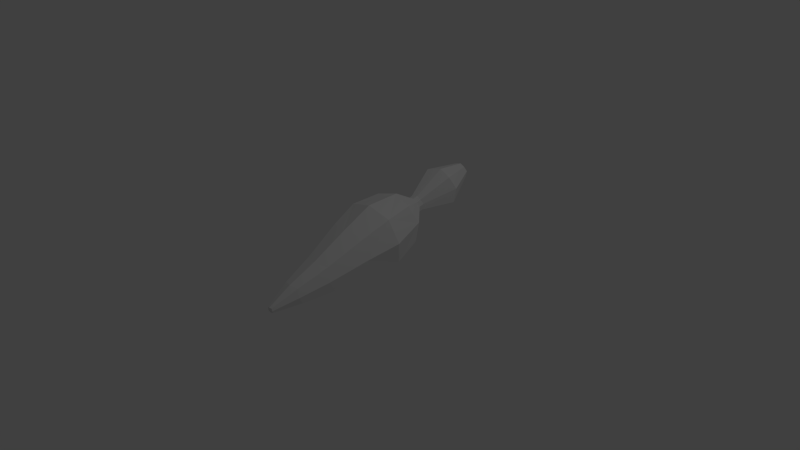 # Source: carrot.blend  (saved by Blender 2.72.0; exported with 4.5.12 LTS)
import bpy
from mathutils import Matrix  # noqa: F401  (used for matrix-valued properties, if any)

bpy.ops.wm.read_factory_settings(use_empty=True)
scene = bpy.context.scene
scene.name = 'Scene'

# ---- collections
col_collection_1 = bpy.data.collections.new('Collection 1'); scene.collection.children.link(col_collection_1)

# ---- materials (node trees are filled in below, after node groups)
mat_material_001 = bpy.data.materials.new('Material.001')
mat_material_001.alpha_threshold = 0.0
mat_material_001.use_transparent_shadow = False
mat_material_001.roughness = 0.5

# ---- material node trees

# ---- world
world_world = bpy.data.worlds.new('World'); scene.world = world_world
world_world.color = (0.05088, 0.05088, 0.05088)
world_world.use_sun_shadow = False
world_world.sun_shadow_jitter_overblur = 0.0
world_world.cycles.sampling_method = 'MANUAL'
world_world.cycles.sample_map_resolution = 256

# ---- cameras
cam_camera = bpy.data.cameras.new('Camera')
cam_camera.clip_end = 100.0
cam_camera.lens = 35.0
cam_camera.sensor_width = 32.0
cam_camera.sensor_height = 18.0
cam_camera.ortho_scale = 7.314
cam_camera.dof.focus_distance = 0.0
cam_camera.dof.aperture_fstop = 128.0

# ---- lights
light_lamp = bpy.data.lights.new('Lamp', 'POINT')
light_lamp.transmission_factor = 0.0
light_lamp.cutoff_distance = 30.0
light_lamp.energy = 100.0
light_lamp.shadow_buffer_clip_start = 1.001
light_lamp.shadow_soft_size = 0.1
light_lamp.shadow_maximum_resolution = 0.006
light_lamp.use_absolute_resolution = True
light_lamp.cycles.use_multiple_importance_sampling = False

# ---- meshes
me_cube = bpy.data.meshes.new('Cube')
me_cube.from_pydata([(0.2936, 0.4712, 0.1203), (0.2936, -0.2659, -0.06203), (-0.2646, -0.2659, -0.06203), (-0.2646, 0.4712, 0.1203), (0.2936, 0.3371, 0.6621), (0.2936, -0.3999, 0.4798), (-0.2646, -0.3999, 0.4798), (-0.2646, 0.3371, 0.6621), (0.3479, 0.1157, -0.02361), (0.01449, 0.5559, 0.0853), (0.3479, 0.4759, 0.4089), (0.01449, -0.3245, -0.1325), (0.3479, -0.4046, 0.1911), (-0.3189, 0.1157, -0.02361), (-0.3189, -0.4046, 0.1911), (-0.3189, 0.4759, 0.4089), (0.3479, -0.04443, 0.6237), (0.01449, 0.3958, 0.7326), (0.01449, -0.4847, 0.5148), (-0.3189, -0.04443, 0.6237), (0.01449, 0.1391, -0.1181), (0.01449, -0.06781, 0.7182), (0.4452, 0.03563, 0.3), (0.1546, -1.278, -0.1242), (-0.4163, 0.03563, 0.3), (0.09453, 0.7874, 0.4036), (0.2202, -0.8384, -0.1076), (-0.1492, -0.8384, -0.1076), (0.2202, -0.9272, 0.2509), (-0.1492, -0.9272, 0.2509), (0.03549, -0.8773, -0.1543), (0.2561, -0.9303, 0.05992), (-0.1852, -0.9303, 0.05992), (0.03549, -0.9833, 0.2741), (0.09453, 0.7181, 0.3864), (-0.07452, -1.278, -0.1242), (0.1546, -1.333, 0.09816), (-0.07452, -1.333, 0.09816), (0.04001, -1.302, -0.1531), (0.1768, -1.335, -0.02031), (-0.09682, -1.335, -0.02031), (0.04001, -1.368, 0.1125), (0.08082, 1.629, 0.6106), (-0.06554, 0.7181, 0.3864), (0.09453, 0.6797, 0.5418), (-0.06554, 0.6797, 0.5418), (0.01449, 0.7424, 0.3764), (0.1101, 0.7195, 0.4692), (-0.08112, 0.7195, 0.4692), (0.01449, 0.6965, 0.562), (0.2134, 1.256, 0.397), (-0.06554, 0.7874, 0.4036), (0.09453, 0.7489, 0.5589), (-0.06554, 0.7489, 0.5589), (0.01449, 0.8177, 0.395), (0.1101, 0.7948, 0.4878), (-0.08112, 0.7948, 0.4878), (0.01449, 0.7718, 0.5806), (-0.1844, 1.256, 0.397), (0.2134, 1.16, 0.7831), (-0.1844, 1.16, 0.7831), (0.01449, 1.319, 0.3736), (0.2513, 1.262, 0.6035), (-0.2223, 1.262, 0.6035), (0.01449, 1.205, 0.8334), (0.0728, -1.65, -0.1321), (0.007229, -1.65, -0.1321), (0.0728, -1.666, -0.06841), (0.007229, -1.666, -0.06841), (0.04001, -1.657, -0.1403), (0.07918, -1.666, -0.1023), (0.0008466, -1.666, -0.1023), (0.04001, -1.676, -0.0643), (0.04001, -1.681, -0.1061), (-0.08334, 1.629, 0.6106), (0.08082, 1.59, 0.77), (-0.08334, 1.59, 0.77), (-0.00126, 1.655, 0.601), (0.09648, 1.632, 0.6958), (-0.099, 1.632, 0.6958), (-0.00126, 1.608, 0.7907), (-0.00126, 1.675, 0.7066)], [], [(11, 2, 13), (19, 6, 18), (16, 5, 12), (1, 26, 30), (19, 7, 15), (0, 9, 46), (9, 20, 13), (8, 20, 9), (8, 1, 11), (16, 21, 18), (17, 21, 16), (17, 7, 19), (8, 22, 12), (10, 22, 8), (10, 4, 16), (1, 12, 31), (2, 27, 32), (5, 18, 33), (13, 24, 15), (14, 24, 13), (14, 6, 19), (0, 34, 47), (3, 15, 48), (4, 44, 49), (26, 23, 38), (26, 31, 39), (27, 35, 40), (28, 33, 41), (6, 29, 33), (6, 14, 32), (5, 28, 31), (2, 11, 30), (23, 65, 69), (23, 39, 70), (35, 66, 71), (36, 41, 72), (29, 37, 41), (29, 32, 40), (28, 36, 39), (27, 30, 38), (34, 46, 54), (34, 25, 55), (43, 48, 56), (44, 52, 57), (7, 17, 49), (7, 45, 48), (4, 10, 47), (3, 43, 46), (25, 54, 61), (25, 50, 62), (51, 56, 63), (52, 59, 64), (45, 49, 57), (45, 53, 56), (44, 47, 55), (43, 51, 54), (50, 61, 77), (50, 42, 78), (58, 63, 79), (59, 75, 80), (53, 57, 64), (53, 60, 63), (52, 55, 62), (51, 58, 61), (72, 68, 71), (69, 73, 71), (70, 73, 69), (70, 67, 72), (37, 68, 72), (37, 40, 71), (36, 67, 70), (35, 38, 69), (77, 74, 79), (80, 81, 79), (78, 81, 80), (78, 42, 77), (60, 64, 80), (60, 76, 79), (59, 62, 78), (58, 74, 77), (20, 11, 13), (21, 19, 18), (22, 16, 12), (11, 1, 30), (24, 19, 15), (34, 0, 46), (3, 9, 13), (0, 8, 9), (20, 8, 11), (5, 16, 18), (4, 17, 16), (21, 17, 19), (1, 8, 12), (0, 10, 8), (22, 10, 16), (26, 1, 31), (14, 2, 32), (28, 5, 33), (3, 13, 15), (2, 14, 13), (24, 14, 19), (10, 0, 47), (43, 3, 48), (17, 4, 49), (30, 26, 38), (23, 26, 39), (32, 27, 40), (36, 28, 41), (18, 6, 33), (29, 6, 32), (12, 5, 31), (27, 2, 30), (38, 23, 69), (65, 23, 70), (40, 35, 71), (67, 36, 72), (33, 29, 41), (37, 29, 40), (31, 28, 39), (35, 27, 38), (25, 34, 54), (47, 34, 55), (51, 43, 56), (49, 44, 57), (45, 7, 49), (15, 7, 48), (44, 4, 47), (9, 3, 46), (50, 25, 61), (55, 25, 62), (58, 51, 63), (57, 52, 64), (53, 45, 57), (48, 45, 56), (52, 44, 55), (46, 43, 54), (42, 50, 77), (62, 50, 78), (74, 58, 79), (64, 59, 80), (60, 53, 64), (56, 53, 63), (59, 52, 62), (54, 51, 61), (73, 72, 71), (66, 69, 71), (65, 70, 69), (73, 70, 72), (41, 37, 72), (68, 37, 71), (39, 36, 70), (66, 35, 69), (81, 77, 79), (76, 80, 79), (75, 78, 80), (81, 78, 77), (76, 60, 80), (63, 60, 79), (75, 59, 78), (61, 58, 77)])
_uv = me_cube.uv_layers.new(name='UVMap')
_uv.uv.foreach_set('vector', [0.1909, 0.6369, 0.1163, 0.6294, 0.1014, 0.5386, 0.4506, 0.4608, 0.4649, 0.3699, 0.5397, 0.3618, 0.5988, 0.4816, 0.6103, 0.3894, 0.687, 0.3677, 0.2614, 0.6093, 0.2656, 0.7633, 0.2159, 0.7811, 0.4506, 0.4608, 0.448, 0.5458, 0.3826, 0.5827, 0.2283, 0.4345, 0.1611, 0.4286, 0.1441, 0.312, 0.1611, 0.4286, 0.1758, 0.5295, 0.1014, 0.5386, 0.2497, 0.5171, 0.1758, 0.5295, 0.1611, 0.4286, 0.2497, 0.5171, 0.2614, 0.6093, 0.1909, 0.6369, 0.5988, 0.4816, 0.5249, 0.4694, 0.5397, 0.3618, 0.5107, 0.5702, 0.5249, 0.4694, 0.5988, 0.4816, 0.5107, 0.5702, 0.448, 0.5458, 0.4506, 0.4608, 0.2497, 0.5171, 0.3381, 0.4981, 0.3381, 0.6312, 0.2809, 0.3805, 0.3381, 0.4981, 0.2497, 0.5171, 0.6303, 0.6178, 0.5777, 0.5641, 0.5988, 0.4816, 0.2614, 0.6093, 0.3381, 0.6312, 0.3152, 0.7844, 0.1163, 0.6294, 0.1631, 0.7775, 0.122, 0.8126, 0.6103, 0.3894, 0.5397, 0.3618, 0.5646, 0.2146, 0.1014, 0.5386, 0.01129, 0.5457, 0.03262, 0.4166, 0.05002, 0.6728, 0.01129, 0.5457, 0.1014, 0.5386, 0.3983, 0.3272, 0.4649, 0.3699, 0.4506, 0.4608, 0.2283, 0.4345, 0.1776, 0.3121, 0.2029, 0.2961, 0.0984, 0.4534, 0.03262, 0.4166, 0.08332, 0.3136, 0.5777, 0.5641, 0.5276, 0.6863, 0.4942, 0.6866, 0.2656, 0.7633, 0.264, 0.8834, 0.2332, 0.8939, 0.2656, 0.7633, 0.3152, 0.7844, 0.2931, 0.8992, 0.1631, 0.7775, 0.2006, 0.8926, 0.1773, 0.9161, 0.6154, 0.2328, 0.5646, 0.2146, 0.581, 0.1046, 0.4649, 0.3699, 0.5105, 0.2187, 0.5646, 0.2146, 0.4649, 0.3699, 0.3983, 0.3272, 0.4674, 0.1849, 0.6103, 0.3894, 0.6154, 0.2328, 0.6665, 0.2131, 0.1163, 0.6294, 0.1909, 0.6369, 0.2159, 0.7811, 0.264, 0.8834, 0.2531, 0.9755, 0.2453, 0.9771, 0.264, 0.8834, 0.2931, 0.8992, 0.2591, 0.9826, 0.2006, 0.8926, 0.2374, 0.9777, 0.2337, 0.9863, 0.611, 0.1149, 0.581, 0.1046, 0.5926, 0.0228, 0.5105, 0.2187, 0.5493, 0.1062, 0.581, 0.1046, 0.5105, 0.2187, 0.4674, 0.1849, 0.5256, 0.08387, 0.6154, 0.2328, 0.611, 0.1149, 0.64, 0.1001, 0.1631, 0.7775, 0.2159, 0.7811, 0.2332, 0.8939, 0.1776, 0.3121, 0.1441, 0.312, 0.1397, 0.2819, 0.1776, 0.3121, 0.1711, 0.2851, 0.1994, 0.2731, 0.1121, 0.3217, 0.08332, 0.3136, 0.08011, 0.2906, 0.5276, 0.6863, 0.5212, 0.7133, 0.4899, 0.7165, 0.448, 0.5458, 0.5107, 0.5702, 0.4942, 0.6866, 0.448, 0.5458, 0.4622, 0.677, 0.4336, 0.6852, 0.5777, 0.5641, 0.6303, 0.6178, 0.5528, 0.7021, 0.0984, 0.4534, 0.1121, 0.3217, 0.1441, 0.312, 0.1711, 0.2851, 0.1397, 0.2819, 0.1191, 0.1389, 0.1711, 0.2851, 0.166, 0.1432, 0.2191, 0.1137, 0.1105, 0.294, 0.08011, 0.2906, 0.01519, 0.1434, 0.5212, 0.7133, 0.5167, 0.8548, 0.4699, 0.8593, 0.4622, 0.677, 0.4942, 0.6866, 0.4899, 0.7165, 0.4622, 0.677, 0.4608, 0.7046, 0.4305, 0.7081, 0.5276, 0.6863, 0.5528, 0.7021, 0.5495, 0.7251, 0.1121, 0.3217, 0.1105, 0.294, 0.1397, 0.2819, 0.166, 0.1432, 0.1191, 0.1389, 0.1024, 0.0444, 0.166, 0.1432, 0.1245, 0.04326, 0.1349, 0.01884, 0.07481, 0.1562, 0.01519, 0.1434, 0.06376, 0.02932, 0.5167, 0.8548, 0.4757, 0.9543, 0.4537, 0.9533, 0.4608, 0.7046, 0.4899, 0.7165, 0.4699, 0.8593, 0.4608, 0.7046, 0.4257, 0.8422, 0.3662, 0.8551, 0.5212, 0.7133, 0.5495, 0.7251, 0.5698, 0.884, 0.1105, 0.294, 0.07481, 0.1562, 0.1191, 0.1389, 0.5926, 0.0228, 0.5848, 0.02223, 0.581, 0.01372, 0.2453, 0.9771, 0.247, 0.9887, 0.2337, 0.9863, 0.2591, 0.9826, 0.247, 0.9887, 0.2453, 0.9771, 0.6062, 0.0173, 0.6003, 0.02443, 0.5926, 0.0228, 0.5493, 0.1062, 0.5848, 0.02223, 0.5926, 0.0228, 0.5493, 0.1062, 0.5256, 0.08387, 0.581, 0.01372, 0.611, 0.1149, 0.6003, 0.02443, 0.6062, 0.0173, 0.2006, 0.8926, 0.2332, 0.8939, 0.2453, 0.9771, 0.1024, 0.0444, 0.08095, 0.0496, 0.06376, 0.02932, 0.4537, 0.9533, 0.449, 0.9863, 0.4153, 0.9684, 0.4862, 0.9786, 0.449, 0.9863, 0.4537, 0.9533, 0.1349, 0.01884, 0.1245, 0.04326, 0.1024, 0.0444, 0.4257, 0.8422, 0.4699, 0.8593, 0.4537, 0.9533, 0.4257, 0.8422, 0.4323, 0.9482, 0.4153, 0.9684, 0.5167, 0.8548, 0.5698, 0.884, 0.4862, 0.9786, 0.07481, 0.1562, 0.08095, 0.0496, 0.1024, 0.0444, 0.1758, 0.5295, 0.1909, 0.6369, 0.1014, 0.5386, 0.5249, 0.4694, 0.4506, 0.4608, 0.5397, 0.3618, 0.687, 0.5004, 0.5988, 0.4816, 0.687, 0.3677, 0.1909, 0.6369, 0.2614, 0.6093, 0.2159, 0.7811, 0.3607, 0.4542, 0.4506, 0.4608, 0.3826, 0.5827, 0.1776, 0.3121, 0.2283, 0.4345, 0.1441, 0.312, 0.0984, 0.4534, 0.1611, 0.4286, 0.1014, 0.5386, 0.2283, 0.4345, 0.2497, 0.5171, 0.1611, 0.4286, 0.1758, 0.5295, 0.2497, 0.5171, 0.1909, 0.6369, 0.6103, 0.3894, 0.5988, 0.4816, 0.5397, 0.3618, 0.5777, 0.5641, 0.5107, 0.5702, 0.5988, 0.4816, 0.5249, 0.4694, 0.5107, 0.5702, 0.4506, 0.4608, 0.2614, 0.6093, 0.2497, 0.5171, 0.3381, 0.6312, 0.2283, 0.4345, 0.2809, 0.3805, 0.2497, 0.5171, 0.687, 0.5004, 0.6303, 0.6178, 0.5988, 0.4816, 0.2656, 0.7633, 0.2614, 0.6093, 0.3152, 0.7844, 0.05002, 0.6728, 0.1163, 0.6294, 0.122, 0.8126, 0.6154, 0.2328, 0.6103, 0.3894, 0.5646, 0.2146, 0.0984, 0.4534, 0.1014, 0.5386, 0.03262, 0.4166, 0.1163, 0.6294, 0.05002, 0.6728, 0.1014, 0.5386, 0.3607, 0.4542, 0.3983, 0.3272, 0.4506, 0.4608, 0.2809, 0.3805, 0.2283, 0.4345, 0.2029, 0.2961, 0.1121, 0.3217, 0.0984, 0.4534, 0.08332, 0.3136, 0.5107, 0.5702, 0.5777, 0.5641, 0.4942, 0.6866, 0.2159, 0.7811, 0.2656, 0.7633, 0.2332, 0.8939, 0.264, 0.8834, 0.2656, 0.7633, 0.2931, 0.8992, 0.122, 0.8126, 0.1631, 0.7775, 0.1773, 0.9161, 0.611, 0.1149, 0.6154, 0.2328, 0.581, 0.1046, 0.5397, 0.3618, 0.4649, 0.3699, 0.5646, 0.2146, 0.5105, 0.2187, 0.4649, 0.3699, 0.4674, 0.1849, 0.687, 0.3677, 0.6103, 0.3894, 0.6665, 0.2131, 0.1631, 0.7775, 0.1163, 0.6294, 0.2159, 0.7811, 0.2332, 0.8939, 0.264, 0.8834, 0.2453, 0.9771, 0.2531, 0.9755, 0.264, 0.8834, 0.2591, 0.9826, 0.1773, 0.9161, 0.2006, 0.8926, 0.2337, 0.9863, 0.6003, 0.02443, 0.611, 0.1149, 0.5926, 0.0228, 0.5646, 0.2146, 0.5105, 0.2187, 0.581, 0.1046, 0.5493, 0.1062, 0.5105, 0.2187, 0.5256, 0.08387, 0.6665, 0.2131, 0.6154, 0.2328, 0.64, 0.1001, 0.2006, 0.8926, 0.1631, 0.7775, 0.2332, 0.8939, 0.1711, 0.2851, 0.1776, 0.3121, 0.1397, 0.2819, 0.2029, 0.2961, 0.1776, 0.3121, 0.1994, 0.2731, 0.1105, 0.294, 0.1121, 0.3217, 0.08011, 0.2906, 0.4942, 0.6866, 0.5276, 0.6863, 0.4899, 0.7165, 0.4622, 0.677, 0.448, 0.5458, 0.4942, 0.6866, 0.3826, 0.5827, 0.448, 0.5458, 0.4336, 0.6852, 0.5276, 0.6863, 0.5777, 0.5641, 0.5528, 0.7021, 0.1611, 0.4286, 0.0984, 0.4534, 0.1441, 0.312, 0.166, 0.1432, 0.1711, 0.2851, 0.1191, 0.1389, 0.1994, 0.2731, 0.1711, 0.2851, 0.2191, 0.1137, 0.07481, 0.1562, 0.1105, 0.294, 0.01519, 0.1434, 0.4899, 0.7165, 0.5212, 0.7133, 0.4699, 0.8593, 0.4608, 0.7046, 0.4622, 0.677, 0.4899, 0.7165, 0.4336, 0.6852, 0.4622, 0.677, 0.4305, 0.7081, 0.5212, 0.7133, 0.5276, 0.6863, 0.5495, 0.7251, 0.1441, 0.312, 0.1121, 0.3217, 0.1397, 0.2819, 0.1245, 0.04326, 0.166, 0.1432, 0.1024, 0.0444, 0.2191, 0.1137, 0.166, 0.1432, 0.1349, 0.01884, 0.08095, 0.0496, 0.07481, 0.1562, 0.06376, 0.02932, 0.4699, 0.8593, 0.5167, 0.8548, 0.4537, 0.9533, 0.4257, 0.8422, 0.4608, 0.7046, 0.4699, 0.8593, 0.4305, 0.7081, 0.4608, 0.7046, 0.3662, 0.8551, 0.5167, 0.8548, 0.5212, 0.7133, 0.5698, 0.884, 0.1397, 0.2819, 0.1105, 0.294, 0.1191, 0.1389, 0.5942, 0.01129, 0.5926, 0.0228, 0.581, 0.01372, 0.2374, 0.9777, 0.2453, 0.9771, 0.2337, 0.9863, 0.2531, 0.9755, 0.2591, 0.9826, 0.2453, 0.9771, 0.5942, 0.01129, 0.6062, 0.0173, 0.5926, 0.0228, 0.581, 0.1046, 0.5493, 0.1062, 0.5926, 0.0228, 0.5848, 0.02223, 0.5493, 0.1062, 0.581, 0.01372, 0.64, 0.1001, 0.611, 0.1149, 0.6062, 0.0173, 0.2374, 0.9777, 0.2006, 0.8926, 0.2453, 0.9771, 0.09755, 0.01129, 0.1024, 0.0444, 0.06376, 0.02932, 0.4323, 0.9482, 0.4537, 0.9533, 0.4153, 0.9684, 0.4757, 0.9543, 0.4862, 0.9786, 0.4537, 0.9533, 0.09755, 0.01129, 0.1349, 0.01884, 0.1024, 0.0444, 0.4323, 0.9482, 0.4257, 0.8422, 0.4537, 0.9533, 0.3662, 0.8551, 0.4257, 0.8422, 0.4153, 0.9684, 0.4757, 0.9543, 0.5167, 0.8548, 0.4862, 0.9786, 0.1191, 0.1389, 0.07481, 0.1562, 0.1024, 0.0444])
me_cube.materials.append(mat_material_001)
me_cube.use_remesh_preserve_volume = False
me_cube.use_remesh_preserve_attributes = False
me_cube.use_mirror_vertex_groups = False
me_cube.update()

# ---- objects
ob_carrot = bpy.data.objects.new('carrot', me_cube)
ob_lamp = bpy.data.objects.new('Lamp', light_lamp)
ob_camera = bpy.data.objects.new('Camera', cam_camera)

# ---- transforms, parenting, visibility, modifiers, constraints
ob_carrot.location = (0.0, 0.0, 0.0)
ob_carrot.lock_rotations_4d = False
ob_carrot.empty_display_type = 'ARROWS'
ob_carrot.lineart.crease_threshold = 0.0
ob_lamp.location = (4.076, 1.005, 5.904)
ob_lamp.rotation_euler = (0.6503, 0.05522, 1.866)
ob_lamp.lock_rotations_4d = False
ob_lamp.empty_display_type = 'ARROWS'
ob_lamp.color = (0.0, 0.0, 0.0, 0.0)
ob_lamp.lineart.crease_threshold = 0.0
ob_camera.location = (7.481, -6.508, 5.344)
ob_camera.rotation_euler = (1.109, 0.01082, 0.8149)
ob_camera.lock_rotations_4d = False
ob_camera.empty_display_type = 'ARROWS'
ob_camera.color = (0.0, 0.0, 0.0, 0.0)
ob_camera.display_type = 'WIRE'
ob_camera.lineart.crease_threshold = 0.0

# ---- collection membership
col_collection_1.objects.link(ob_carrot)
col_collection_1.objects.link(ob_lamp)
col_collection_1.objects.link(ob_camera)

# ---- scene / render settings (as saved in the file)
scene.camera = ob_camera
scene.frame_start = 1; scene.frame_end = 250; scene.frame_set(1)
scene.render.engine = 'BLENDER_EEVEE_NEXT'
scene.render.resolution_percentage = 50
scene.render.dither_intensity = 0.0
scene.cycles.use_denoising = False
scene.cycles.samples = 10
scene.cycles.sampling_pattern = 'TABULATED_SOBOL'
scene.cycles.light_sampling_threshold = 0.0
scene.cycles.use_adaptive_sampling = False
scene.cycles.use_light_tree = False
scene.cycles.blur_glossy = 0.0
scene.cycles.pixel_filter_type = 'GAUSSIAN'
scene.cycles.sample_clamp_indirect = 0.0
scene.view_settings.view_transform = 'Standard'
bpy.context.view_layer.update()

